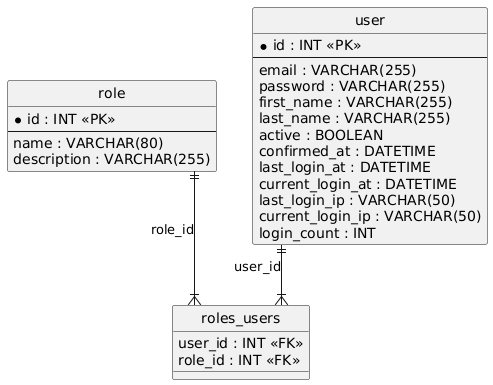

The diagram above was rendered by PlantUML. Its source (embedded in the PNG):
@startuml
hide circle
skinparam linetype ortho

entity "role" as role {
  * id : INT <<PK>>
  --
  name : VARCHAR(80)
  description : VARCHAR(255)
}

entity "user" as user {
  * id : INT <<PK>>
  --
  email : VARCHAR(255)
  password : VARCHAR(255)
  first_name : VARCHAR(255)
  last_name : VARCHAR(255)
  active : BOOLEAN
  confirmed_at : DATETIME
  last_login_at : DATETIME
  current_login_at : DATETIME
  last_login_ip : VARCHAR(50)
  current_login_ip : VARCHAR(50)
  login_count : INT
}

entity "roles_users" as roles_users {
  user_id : INT <<FK>>
  role_id : INT <<FK>>
}

user ||--|{ roles_users : "user_id"
role ||--|{ roles_users : "role_id"
@enduml